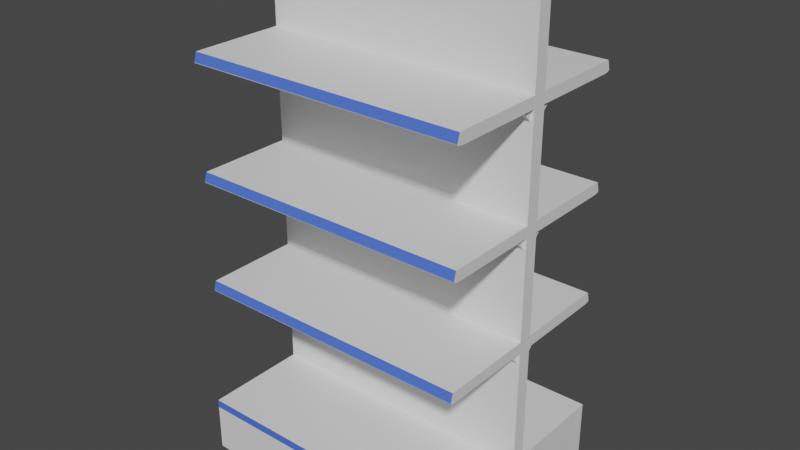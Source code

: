# Source: Shelf.blend  (saved by Blender 2.80.75; exported with 4.5.12 LTS)
import bpy
from mathutils import Matrix  # noqa: F401  (used for matrix-valued properties, if any)

bpy.ops.wm.read_factory_settings(use_empty=True)
scene = bpy.context.scene
scene.name = 'Scene'

# ---- collections
col_collection = bpy.data.collections.new('Collection'); scene.collection.children.link(col_collection)

# ---- materials (node trees are filled in below, after node groups)
mat_shelf = bpy.data.materials.new('Shelf')
mat_shelf.use_transparent_shadow = False
mat_price_tags = bpy.data.materials.new('Price Tags')
mat_price_tags.use_transparent_shadow = False
mat_price_tags.diffuse_color = (0.07819, 0.1651, 0.7991, 1.0)
mat_price_tags.roughness = 0.5005

# ---- material node trees
mat_shelf.use_nodes = True; mat_shelf.node_tree.nodes.clear()
_N = mat_shelf.node_tree.nodes; _L = mat_shelf.node_tree.links
n0 = _N.new('ShaderNodeOutputMaterial'); n0.name = 'Material Output'; n0.location = (300, 300)
n1 = _N.new('ShaderNodeBsdfPrincipled'); n1.name = 'Principled BSDF'; n1.location = (10, 300)
n1.distribution = 'GGX'
n1.subsurface_method = 'BURLEY'
n1.inputs[3].default_value = 1.45
n1.inputs[27].default_value = (0.0, 0.0, 0.0, 1.0)
n1.inputs[28].default_value = 1.0
_L.new(n1.outputs[0], n0.inputs[0])
n0.is_active_output = True
mat_price_tags.use_nodes = True; mat_price_tags.node_tree.nodes.clear()
_N = mat_price_tags.node_tree.nodes; _L = mat_price_tags.node_tree.links
n0 = _N.new('ShaderNodeOutputMaterial'); n0.name = 'Material Output'; n0.location = (300, 300)
n1 = _N.new('ShaderNodeBsdfPrincipled'); n1.name = 'Principled BSDF'; n1.location = (10, 300)
n1.distribution = 'GGX'
n1.subsurface_method = 'BURLEY'
n1.inputs[0].default_value = (0.07819, 0.1651, 0.7991, 1.0)
n1.inputs[3].default_value = 1.45
n1.inputs[27].default_value = (0.0, 0.0, 0.0, 1.0)
n1.inputs[28].default_value = 1.0
_L.new(n1.outputs[0], n0.inputs[0])
n0.is_active_output = True

# ---- world
world_world = bpy.data.worlds.new('World'); scene.world = world_world
world_world.use_nodes = True; world_world.node_tree.nodes.clear()
_N = world_world.node_tree.nodes; _L = world_world.node_tree.links
n0 = _N.new('ShaderNodeOutputWorld'); n0.name = 'World Output'; n0.location = (300, 300)
n1 = _N.new('ShaderNodeBackground'); n1.name = 'Background'; n1.location = (10, 300)
n1.inputs[0].default_value = (0.05088, 0.05088, 0.05088, 1.0)
_L.new(n1.outputs[0], n0.inputs[0])
n0.is_active_output = True
world_world.color = (0.05088, 0.05088, 0.05088)
world_world.use_sun_shadow = False
world_world.sun_shadow_jitter_overblur = 0.0

# ---- meshes
me_cube = bpy.data.meshes.new('Cube')
me_cube.from_pydata([(1.0, 1.0, 1.0), (1.0, 1.0, -1.0), (1.0, -1.0, 1.0), (1.0, -1.0, -1.0), (-1.0, 1.0, 1.0), (-1.0, 1.0, -1.0), (-1.0, -1.0, 1.0), (-1.0, -1.0, -1.0), (1.0, 1.0, 0.7026), (-1.0, -1.0, 0.7026), (1.0, -1.0, 0.7026), (-1.0, 1.0, 0.7026), (-1.0, -0.0625, 1.0), (-1.0, -0.0625, 17.0), (-1.0, 0.0625, 1.0), (-1.0, 0.0625, 17.0), (1.0, -0.0625, 1.0), (1.0, -0.0625, 17.0), (1.0, 0.0625, 1.0), (1.0, 0.0625, 17.0), (0.958, -0.06221, 4.9), (0.958, -0.1625, 5.3), (0.958, -0.0625, 4.9), (0.958, -0.0625, 5.3), (0.978, -0.06221, 4.9), (0.978, -0.1625, 5.3), (0.978, -0.0625, 4.9), (0.978, -0.0625, 5.3), (-1.0, -0.9125, 5.7), (-1.0, -0.0625, 5.3), (-1.0, -0.0625, 5.7), (1.0, -0.9125, 5.7), (1.0, -0.0625, 5.3), (1.0, -0.0625, 5.7), (-1.0, -0.8843, 5.7), (1.0, -0.8843, 5.7), (-1.0, -0.9231, 5.326), (-1.0, -0.9356, 5.378), (-1.0, -0.9285, 5.338), (-1.0, -0.9327, 5.352), (-1.0, -0.9352, 5.366), (1.0, -0.9356, 5.378), (1.0, -0.9231, 5.326), (1.0, -0.9352, 5.366), (1.0, -0.9327, 5.352), (1.0, -0.9285, 5.338), (-1.0, -0.8509, 5.3), (-1.0, -0.9229, 5.325), (-1.0, -0.9069, 5.326), (-1.0, -0.8741, 5.302), (-1.0, -0.8959, 5.307), (-1.0, -0.913, 5.316), (1.0, -0.9229, 5.325), (1.0, -0.8509, 5.3), (1.0, -0.9069, 5.326), (1.0, -0.913, 5.316), (1.0, -0.8959, 5.307), (1.0, -0.8741, 5.302), (-0.982, -0.06221, 4.9), (-0.982, -0.1625, 5.3), (-0.982, -0.0625, 4.9), (-0.982, -0.0625, 5.3), (-0.962, -0.06221, 4.9), (-0.962, -0.1625, 5.3), (-0.962, -0.0625, 4.9), (-0.962, -0.0625, 5.3), (0.958, -0.06221, 8.9), (0.958, -0.1625, 9.3), (0.958, -0.0625, 8.9), (0.958, -0.0625, 9.3), (0.978, -0.06221, 8.9), (0.978, -0.1625, 9.3), (0.978, -0.0625, 8.9), (0.978, -0.0625, 9.3), (-1.0, -0.9125, 9.7), (-1.0, -0.0625, 9.3), (-1.0, -0.0625, 9.7), (1.0, -0.9125, 9.7), (1.0, -0.0625, 9.3), (1.0, -0.0625, 9.7), (-1.0, -0.8843, 9.7), (1.0, -0.8843, 9.7), (-1.0, -0.9231, 9.326), (-1.0, -0.9356, 9.378), (-1.0, -0.9285, 9.338), (-1.0, -0.9327, 9.352), (-1.0, -0.9352, 9.366), (1.0, -0.9356, 9.378), (1.0, -0.9231, 9.326), (1.0, -0.9352, 9.366), (1.0, -0.9327, 9.352), (1.0, -0.9285, 9.338), (-1.0, -0.8509, 9.3), (-1.0, -0.9229, 9.325), (-1.0, -0.9069, 9.326), (-1.0, -0.8741, 9.302), (-1.0, -0.8959, 9.307), (-1.0, -0.913, 9.316), (1.0, -0.9229, 9.325), (1.0, -0.8509, 9.3), (1.0, -0.9069, 9.326), (1.0, -0.913, 9.316), (1.0, -0.8959, 9.307), (1.0, -0.8741, 9.302), (-0.982, -0.06221, 8.9), (-0.982, -0.1625, 9.3), (-0.982, -0.0625, 8.9), (-0.982, -0.0625, 9.3), (-0.962, -0.06221, 8.9), (-0.962, -0.1625, 9.3), (-0.962, -0.0625, 8.9), (-0.962, -0.0625, 9.3), (0.958, -0.06221, 12.9), (0.958, -0.1625, 13.3), (0.958, -0.0625, 12.9), (0.958, -0.0625, 13.3), (0.978, -0.06221, 12.9), (0.978, -0.1625, 13.3), (0.978, -0.0625, 12.9), (0.978, -0.0625, 13.3), (-1.0, -0.9125, 13.7), (-1.0, -0.0625, 13.3), (-1.0, -0.0625, 13.7), (1.0, -0.9125, 13.7), (1.0, -0.0625, 13.3), (1.0, -0.0625, 13.7), (-1.0, -0.8843, 13.7), (1.0, -0.8843, 13.7), (-1.0, -0.9231, 13.33), (-1.0, -0.9356, 13.38), (-1.0, -0.9285, 13.34), (-1.0, -0.9327, 13.35), (-1.0, -0.9352, 13.37), (1.0, -0.9356, 13.38), (1.0, -0.9231, 13.33), (1.0, -0.9352, 13.37), (1.0, -0.9327, 13.35), (1.0, -0.9285, 13.34), (-1.0, -0.8509, 13.3), (-1.0, -0.9229, 13.33), (-1.0, -0.9069, 13.33), (-1.0, -0.8741, 13.3), (-1.0, -0.8959, 13.31), (-1.0, -0.913, 13.32), (1.0, -0.9229, 13.33), (1.0, -0.8509, 13.3), (1.0, -0.9069, 13.33), (1.0, -0.913, 13.32), (1.0, -0.8959, 13.31), (1.0, -0.8741, 13.3), (-0.982, -0.06221, 12.9), (-0.982, -0.1625, 13.3), (-0.982, -0.0625, 12.9), (-0.982, -0.0625, 13.3), (-0.962, -0.06221, 12.9), (-0.962, -0.1625, 13.3), (-0.962, -0.0625, 12.9), (-0.962, -0.0625, 13.3), (-0.958, 0.0626, 4.9), (-0.958, 0.1629, 5.3), (-0.958, 0.06289, 4.9), (-0.958, 0.06289, 5.3), (-0.978, 0.0626, 4.9), (-0.978, 0.1629, 5.3), (-0.978, 0.06289, 4.9), (-0.978, 0.06289, 5.3), (1.0, 0.9129, 5.7), (1.0, 0.06289, 5.3), (1.0, 0.06289, 5.7), (-1.0, 0.9129, 5.7), (-1.0, 0.06289, 5.3), (-1.0, 0.06289, 5.7), (1.0, 0.8847, 5.7), (-1.0, 0.8847, 5.7), (1.0, 0.9235, 5.326), (1.0, 0.936, 5.378), (1.0, 0.9289, 5.338), (1.0, 0.9331, 5.352), (1.0, 0.9356, 5.366), (-1.0, 0.936, 5.378), (-1.0, 0.9235, 5.326), (-1.0, 0.9356, 5.366), (-1.0, 0.9331, 5.352), (-1.0, 0.9289, 5.338), (1.0, 0.8513, 5.3), (1.0, 0.9233, 5.325), (1.0, 0.9073, 5.326), (1.0, 0.8745, 5.302), (1.0, 0.8962, 5.307), (1.0, 0.9134, 5.316), (-1.0, 0.9233, 5.325), (-1.0, 0.8513, 5.3), (-1.0, 0.9073, 5.326), (-1.0, 0.9134, 5.316), (-1.0, 0.8962, 5.307), (-1.0, 0.8745, 5.302), (0.982, 0.0626, 4.9), (0.982, 0.1629, 5.3), (0.982, 0.06289, 4.9), (0.982, 0.06289, 5.3), (0.962, 0.0626, 4.9), (0.962, 0.1629, 5.3), (0.962, 0.06289, 4.9), (0.962, 0.06289, 5.3), (-0.958, 0.0626, 8.9), (-0.958, 0.1629, 9.3), (-0.958, 0.06289, 8.9), (-0.958, 0.06289, 9.3), (-0.978, 0.0626, 8.9), (-0.978, 0.1629, 9.3), (-0.978, 0.06289, 8.9), (-0.978, 0.06289, 9.3), (1.0, 0.9129, 9.7), (1.0, 0.06289, 9.3), (1.0, 0.06289, 9.7), (-1.0, 0.9129, 9.7), (-1.0, 0.06289, 9.3), (-1.0, 0.06289, 9.7), (1.0, 0.8847, 9.7), (-1.0, 0.8847, 9.7), (1.0, 0.9235, 9.326), (1.0, 0.936, 9.378), (1.0, 0.9289, 9.338), (1.0, 0.9331, 9.352), (1.0, 0.9356, 9.366), (-1.0, 0.936, 9.378), (-1.0, 0.9235, 9.326), (-1.0, 0.9356, 9.366), (-1.0, 0.9331, 9.352), (-1.0, 0.9289, 9.338), (1.0, 0.8513, 9.3), (1.0, 0.9233, 9.325), (1.0, 0.9073, 9.326), (1.0, 0.8745, 9.302), (1.0, 0.8962, 9.307), (1.0, 0.9134, 9.316), (-1.0, 0.9233, 9.325), (-1.0, 0.8513, 9.3), (-1.0, 0.9073, 9.326), (-1.0, 0.9134, 9.316), (-1.0, 0.8962, 9.307), (-1.0, 0.8745, 9.302), (0.982, 0.0626, 8.9), (0.982, 0.1629, 9.3), (0.982, 0.06289, 8.9), (0.982, 0.06289, 9.3), (0.962, 0.0626, 8.9), (0.962, 0.1629, 9.3), (0.962, 0.06289, 8.9), (0.962, 0.06289, 9.3), (-0.958, 0.0626, 12.9), (-0.958, 0.1629, 13.3), (-0.958, 0.06289, 12.9), (-0.958, 0.06289, 13.3), (-0.978, 0.0626, 12.9), (-0.978, 0.1629, 13.3), (-0.978, 0.06289, 12.9), (-0.978, 0.06289, 13.3), (1.0, 0.9129, 13.7), (1.0, 0.06289, 13.3), (1.0, 0.06289, 13.7), (-1.0, 0.9129, 13.7), (-1.0, 0.06289, 13.3), (-1.0, 0.06289, 13.7), (1.0, 0.8847, 13.7), (-1.0, 0.8847, 13.7), (1.0, 0.9235, 13.33), (1.0, 0.936, 13.38), (1.0, 0.9289, 13.34), (1.0, 0.9331, 13.35), (1.0, 0.9356, 13.37), (-1.0, 0.936, 13.38), (-1.0, 0.9235, 13.33), (-1.0, 0.9356, 13.37), (-1.0, 0.9331, 13.35), (-1.0, 0.9289, 13.34), (1.0, 0.8513, 13.3), (1.0, 0.9233, 13.33), (1.0, 0.9073, 13.33), (1.0, 0.8745, 13.3), (1.0, 0.8962, 13.31), (1.0, 0.9134, 13.32), (-1.0, 0.9233, 13.33), (-1.0, 0.8513, 13.3), (-1.0, 0.9073, 13.33), (-1.0, 0.9134, 13.32), (-1.0, 0.8962, 13.31), (-1.0, 0.8745, 13.3), (0.982, 0.0626, 12.9), (0.982, 0.1629, 13.3), (0.982, 0.06289, 12.9), (0.982, 0.06289, 13.3), (0.962, 0.0626, 12.9), (0.962, 0.1629, 13.3), (0.962, 0.06289, 12.9), (0.962, 0.06289, 13.3)], [], [(0, 4, 6, 2), (10, 2, 6, 9), (9, 6, 4, 11), (5, 1, 3, 7), (8, 0, 2, 10), (11, 4, 0, 8), (5, 11, 8, 1), (1, 8, 10, 3), (7, 9, 11, 5), (3, 10, 9, 7), (12, 13, 15, 14), (14, 15, 19, 18), (18, 19, 17, 16), (16, 17, 13, 12), (14, 18, 16, 12), (19, 15, 13, 17), (20, 21, 23, 22), (22, 23, 27, 26), (26, 27, 25, 24), (24, 25, 21, 20), (22, 26, 24, 20), (27, 23, 21, 25), (32, 33, 35, 54, 53), (29, 30, 33, 32), (29, 32, 53, 46), (47, 52, 42, 36), (52, 54, 35, 31, 41, 43, 44, 45, 42), (35, 34, 28, 31), (33, 30, 34, 35), (46, 48, 34, 30, 29), (41, 31, 28, 37), (46, 49, 48), (49, 50, 48), (50, 51, 48), (51, 47, 48), (52, 55, 54), (55, 56, 54), (56, 57, 54), (57, 53, 54), (36, 42, 45, 38), (38, 45, 44, 39), (39, 44, 43, 40), (40, 43, 41, 37), (52, 47, 51, 55), (55, 51, 50, 56), (56, 50, 49, 57), (57, 49, 46, 53), (36, 38, 39, 40, 37, 28, 34, 48, 47), (58, 59, 61, 60), (60, 61, 65, 64), (64, 65, 63, 62), (62, 63, 59, 58), (60, 64, 62, 58), (65, 61, 59, 63), (66, 67, 69, 68), (68, 69, 73, 72), (72, 73, 71, 70), (70, 71, 67, 66), (68, 72, 70, 66), (73, 69, 67, 71), (78, 79, 81, 100, 99), (75, 76, 79, 78), (75, 78, 99, 92), (93, 98, 88, 82), (98, 100, 81, 77, 87, 89, 90, 91, 88), (81, 80, 74, 77), (79, 76, 80, 81), (92, 94, 80, 76, 75), (87, 77, 74, 83), (92, 95, 94), (95, 96, 94), (96, 97, 94), (97, 93, 94), (98, 101, 100), (101, 102, 100), (102, 103, 100), (103, 99, 100), (82, 88, 91, 84), (84, 91, 90, 85), (85, 90, 89, 86), (86, 89, 87, 83), (98, 93, 97, 101), (101, 97, 96, 102), (102, 96, 95, 103), (103, 95, 92, 99), (82, 84, 85, 86, 83, 74, 80, 94, 93), (104, 105, 107, 106), (106, 107, 111, 110), (110, 111, 109, 108), (108, 109, 105, 104), (106, 110, 108, 104), (111, 107, 105, 109), (112, 113, 115, 114), (114, 115, 119, 118), (118, 119, 117, 116), (116, 117, 113, 112), (114, 118, 116, 112), (119, 115, 113, 117), (124, 125, 127, 146, 145), (121, 122, 125, 124), (121, 124, 145, 138), (139, 144, 134, 128), (144, 146, 127, 123, 133, 135, 136, 137, 134), (127, 126, 120, 123), (125, 122, 126, 127), (138, 140, 126, 122, 121), (133, 123, 120, 129), (138, 141, 140), (141, 142, 140), (142, 143, 140), (143, 139, 140), (144, 147, 146), (147, 148, 146), (148, 149, 146), (149, 145, 146), (128, 134, 137, 130), (130, 137, 136, 131), (131, 136, 135, 132), (132, 135, 133, 129), (144, 139, 143, 147), (147, 143, 142, 148), (148, 142, 141, 149), (149, 141, 138, 145), (128, 130, 131, 132, 129, 120, 126, 140, 139), (150, 151, 153, 152), (152, 153, 157, 156), (156, 157, 155, 154), (154, 155, 151, 150), (152, 156, 154, 150), (157, 153, 151, 155), (158, 159, 161, 160), (160, 161, 165, 164), (164, 165, 163, 162), (162, 163, 159, 158), (160, 164, 162, 158), (165, 161, 159, 163), (170, 171, 173, 192, 191), (167, 168, 171, 170), (167, 170, 191, 184), (185, 190, 180, 174), (190, 192, 173, 169, 179, 181, 182, 183, 180), (173, 172, 166, 169), (171, 168, 172, 173), (184, 186, 172, 168, 167), (179, 169, 166, 175), (184, 187, 186), (187, 188, 186), (188, 189, 186), (189, 185, 186), (190, 193, 192), (193, 194, 192), (194, 195, 192), (195, 191, 192), (174, 180, 183, 176), (176, 183, 182, 177), (177, 182, 181, 178), (178, 181, 179, 175), (190, 185, 189, 193), (193, 189, 188, 194), (194, 188, 187, 195), (195, 187, 184, 191), (174, 176, 177, 178, 175, 166, 172, 186, 185), (196, 197, 199, 198), (198, 199, 203, 202), (202, 203, 201, 200), (200, 201, 197, 196), (198, 202, 200, 196), (203, 199, 197, 201), (204, 205, 207, 206), (206, 207, 211, 210), (210, 211, 209, 208), (208, 209, 205, 204), (206, 210, 208, 204), (211, 207, 205, 209), (216, 217, 219, 238, 237), (213, 214, 217, 216), (213, 216, 237, 230), (231, 236, 226, 220), (236, 238, 219, 215, 225, 227, 228, 229, 226), (219, 218, 212, 215), (217, 214, 218, 219), (230, 232, 218, 214, 213), (225, 215, 212, 221), (230, 233, 232), (233, 234, 232), (234, 235, 232), (235, 231, 232), (236, 239, 238), (239, 240, 238), (240, 241, 238), (241, 237, 238), (220, 226, 229, 222), (222, 229, 228, 223), (223, 228, 227, 224), (224, 227, 225, 221), (236, 231, 235, 239), (239, 235, 234, 240), (240, 234, 233, 241), (241, 233, 230, 237), (220, 222, 223, 224, 221, 212, 218, 232, 231), (242, 243, 245, 244), (244, 245, 249, 248), (248, 249, 247, 246), (246, 247, 243, 242), (244, 248, 246, 242), (249, 245, 243, 247), (250, 251, 253, 252), (252, 253, 257, 256), (256, 257, 255, 254), (254, 255, 251, 250), (252, 256, 254, 250), (257, 253, 251, 255), (262, 263, 265, 284, 283), (259, 260, 263, 262), (259, 262, 283, 276), (277, 282, 272, 266), (282, 284, 265, 261, 271, 273, 274, 275, 272), (265, 264, 258, 261), (263, 260, 264, 265), (276, 278, 264, 260, 259), (271, 261, 258, 267), (276, 279, 278), (279, 280, 278), (280, 281, 278), (281, 277, 278), (282, 285, 284), (285, 286, 284), (286, 287, 284), (287, 283, 284), (266, 272, 275, 268), (268, 275, 274, 269), (269, 274, 273, 270), (270, 273, 271, 267), (282, 277, 281, 285), (285, 281, 280, 286), (286, 280, 279, 287), (287, 279, 276, 283), (266, 268, 269, 270, 267, 258, 264, 278, 277), (288, 289, 291, 290), (290, 291, 295, 294), (294, 295, 293, 292), (292, 293, 289, 288), (290, 294, 292, 288), (295, 291, 289, 293)])
me_cube.polygons.foreach_set('material_index', [0, 1, 0, 0, 0, 1, 0, 0, 0, 0, 0, 0, 0, 0, 0, 0, 0, 0, 0, 0, 0, 0, 0, 0, 0, 0, 0, 0, 0, 0, 1, 0, 0, 0, 0, 0, 0, 0, 0, 0, 0, 0, 0, 0, 0, 0, 0, 0, 0, 0, 0, 0, 0, 0, 0, 0, 0, 0, 0, 0, 0, 0, 0, 0, 0, 0, 0, 0, 1, 0, 0, 0, 0, 0, 0, 0, 0, 0, 0, 0, 0, 0, 0, 0, 0, 0, 0, 0, 0, 0, 0, 0, 0, 0, 0, 0, 0, 0, 0, 0, 0, 0, 0, 0, 0, 0, 1, 0, 0, 0, 0, 0, 0, 0, 0, 0, 0, 0, 0, 0, 0, 0, 0, 0, 0, 0, 0, 0, 0, 0, 0, 0, 0, 0, 0, 0, 0, 0, 0, 0, 0, 0, 0, 0, 1, 0, 0, 0, 0, 0, 0, 0, 0, 0, 0, 0, 0, 0, 0, 0, 0, 0, 0, 0, 0, 0, 0, 0, 0, 0, 0, 0, 0, 0, 0, 0, 0, 0, 0, 0, 0, 0, 1, 0, 0, 0, 0, 0, 0, 0, 0, 0, 0, 0, 0, 0, 0, 0, 0, 0, 0, 0, 0, 0, 0, 0, 0, 0, 0, 0, 0, 0, 0, 0, 0, 0, 0, 0, 0, 0, 1, 0, 0, 0, 0, 0, 0, 0, 0, 0, 0, 0, 0, 0, 0, 0, 0, 0, 0, 0, 0, 0, 0, 0])
_uv = me_cube.uv_layers.new(name='UVMap')
_uv.uv.foreach_set('vector', [0.375, 0.0, 0.625, 0.0, 0.625, 0.25, 0.375, 0.25, 0.5878, 0.25, 0.625, 0.25, 0.625, 0.5, 0.5878, 0.5, 0.5878, 0.5, 0.625, 0.5, 0.625, 0.75, 0.5878, 0.75, 0.375, 0.75, 0.625, 0.75, 0.625, 1.0, 0.375, 1.0, 0.3378, 0.5, 0.375, 0.5, 0.375, 0.75, 0.3378, 0.75, 0.8378, 0.5, 0.875, 0.5, 0.875, 0.75, 0.8378, 0.75, 0.625, 0.5, 0.8378, 0.5, 0.8378, 0.75, 0.625, 0.75, 0.125, 0.5, 0.3378, 0.5, 0.3378, 0.75, 0.125, 0.75, 0.375, 0.5, 0.5878, 0.5, 0.5878, 0.75, 0.375, 0.75, 0.375, 0.25, 0.5878, 0.25, 0.5878, 0.5, 0.375, 0.5, 0.375, 0.0, 0.625, 0.0, 0.625, 0.25, 0.375, 0.25, 0.375, 0.25, 0.625, 0.25, 0.625, 0.5, 0.375, 0.5, 0.375, 0.5, 0.625, 0.5, 0.625, 0.75, 0.375, 0.75, 0.375, 0.75, 0.625, 0.75, 0.625, 1.0, 0.375, 1.0, 0.125, 0.5, 0.375, 0.5, 0.375, 0.75, 0.125, 0.75, 0.625, 0.5, 0.875, 0.5, 0.875, 0.75, 0.625, 0.75, 0.375, 0.0, 0.625, 0.0, 0.625, 0.25, 0.375, 0.25, 0.375, 0.25, 0.625, 0.25, 0.625, 0.5, 0.375, 0.5, 0.375, 0.5, 0.625, 0.5, 0.625, 0.75, 0.375, 0.75, 0.375, 0.75, 0.625, 0.75, 0.625, 1.0, 0.375, 1.0, 0.125, 0.5, 0.375, 0.5, 0.375, 0.75, 0.125, 0.75, 0.625, 0.5, 0.875, 0.5, 0.875, 0.75, 0.625, 0.75, 0.375, 0.5, 0.625, 0.5, 0.625, 0.7417, 0.3914, 0.7417, 0.375, 0.7253, 0.375, 0.25, 0.625, 0.25, 0.625, 0.5, 0.375, 0.5, 0.125, 0.5, 0.375, 0.5, 0.375, 0.7253, 0.125, 0.7253, 0.125, 0.7458, 0.375, 0.7458, 0.375, 0.7459, 0.125, 0.7459, 0.375, 0.7458, 0.3914, 0.7417, 0.625, 0.7417, 0.625, 0.75, 0.3938, 0.75, 0.3864, 0.7497, 0.38, 0.7488, 0.3763, 0.7475, 0.375, 0.7459, 0.625, 0.7417, 0.875, 0.7417, 0.875, 0.75, 0.625, 0.75, 0.625, 0.5, 0.875, 0.5, 0.875, 0.7417, 0.625, 0.7417, 0.375, 0.02473, 0.3914, 0.00829, 0.625, 0.00829, 0.625, 0.25, 0.375, 0.25, 0.3938, 0.75, 0.625, 0.75, 0.625, 1.0, 0.3938, 1.0, 0.375, 0.02473, 0.3762, 0.0181, 0.3914, 0.00829, 0.3762, 0.0181, 0.3798, 0.00829, 0.3914, 0.00829, 0.3798, 0.00829, 0.3848, 0.00829, 0.3914, 0.00829, 0.3848, 0.00829, 0.3908, 0.00829, 0.3914, 0.00829, 0.375, 0.7458, 0.375, 0.7442, 0.3914, 0.7417, 0.375, 0.7442, 0.375, 0.7426, 0.3914, 0.7417, 0.375, 0.7426, 0.375, 0.7414, 0.3914, 0.7417, 0.375, 0.7414, 0.375, 0.7407, 0.3914, 0.7417, 0.125, 0.7459, 0.375, 0.7459, 0.375, 0.7478, 0.125, 0.7478, 0.125, 0.7478, 0.375, 0.7478, 0.375, 0.75, 0.125, 0.75, 0.375, 1.0, 0.375, 0.75, 0.3853, 0.75, 0.3853, 1.0, 0.3853, 1.0, 0.3853, 0.75, 0.3938, 0.75, 0.3938, 1.0, 0.375, 0.7458, 0.125, 0.7458, 0.125, 0.7442, 0.375, 0.7442, 0.375, 0.7442, 0.125, 0.7442, 0.125, 0.7417, 0.375, 0.7417, 0.375, 0.7417, 0.125, 0.7417, 0.125, 0.7319, 0.375, 0.7319, 0.375, 0.7319, 0.125, 0.7319, 0.125, 0.7253, 0.375, 0.7253, 0.375, 0.004118, 0.3763, 0.002548, 0.38, 0.001226, 0.3864, 0.0003207, 0.3938, 0.0, 0.625, 0.0, 0.625, 0.00829, 0.3914, 0.00829, 0.375, 0.004172, 0.375, 0.0, 0.625, 0.0, 0.625, 0.25, 0.375, 0.25, 0.375, 0.25, 0.625, 0.25, 0.625, 0.5, 0.375, 0.5, 0.375, 0.5, 0.625, 0.5, 0.625, 0.75, 0.375, 0.75, 0.375, 0.75, 0.625, 0.75, 0.625, 1.0, 0.375, 1.0, 0.125, 0.5, 0.375, 0.5, 0.375, 0.75, 0.125, 0.75, 0.625, 0.5, 0.875, 0.5, 0.875, 0.75, 0.625, 0.75, 0.375, 0.0, 0.625, 0.0, 0.625, 0.25, 0.375, 0.25, 0.375, 0.25, 0.625, 0.25, 0.625, 0.5, 0.375, 0.5, 0.375, 0.5, 0.625, 0.5, 0.625, 0.75, 0.375, 0.75, 0.375, 0.75, 0.625, 0.75, 0.625, 1.0, 0.375, 1.0, 0.125, 0.5, 0.375, 0.5, 0.375, 0.75, 0.125, 0.75, 0.625, 0.5, 0.875, 0.5, 0.875, 0.75, 0.625, 0.75, 0.375, 0.5, 0.625, 0.5, 0.625, 0.7417, 0.3914, 0.7417, 0.375, 0.7253, 0.375, 0.25, 0.625, 0.25, 0.625, 0.5, 0.375, 0.5, 0.125, 0.5, 0.375, 0.5, 0.375, 0.7253, 0.125, 0.7253, 0.125, 0.7458, 0.375, 0.7458, 0.375, 0.7459, 0.125, 0.7459, 0.375, 0.7458, 0.3914, 0.7417, 0.625, 0.7417, 0.625, 0.75, 0.3938, 0.75, 0.3864, 0.7497, 0.38, 0.7488, 0.3763, 0.7475, 0.375, 0.7459, 0.625, 0.7417, 0.875, 0.7417, 0.875, 0.75, 0.625, 0.75, 0.625, 0.5, 0.875, 0.5, 0.875, 0.7417, 0.625, 0.7417, 0.375, 0.02473, 0.3914, 0.00829, 0.625, 0.00829, 0.625, 0.25, 0.375, 0.25, 0.3938, 0.75, 0.625, 0.75, 0.625, 1.0, 0.3938, 1.0, 0.375, 0.02473, 0.3762, 0.0181, 0.3914, 0.00829, 0.3762, 0.0181, 0.3798, 0.00829, 0.3914, 0.00829, 0.3798, 0.00829, 0.3848, 0.00829, 0.3914, 0.00829, 0.3848, 0.00829, 0.3908, 0.00829, 0.3914, 0.00829, 0.375, 0.7458, 0.375, 0.7442, 0.3914, 0.7417, 0.375, 0.7442, 0.375, 0.7426, 0.3914, 0.7417, 0.375, 0.7426, 0.375, 0.7414, 0.3914, 0.7417, 0.375, 0.7414, 0.375, 0.7407, 0.3914, 0.7417, 0.125, 0.7459, 0.375, 0.7459, 0.375, 0.7478, 0.125, 0.7478, 0.125, 0.7478, 0.375, 0.7478, 0.375, 0.75, 0.125, 0.75, 0.375, 1.0, 0.375, 0.75, 0.3853, 0.75, 0.3853, 1.0, 0.3853, 1.0, 0.3853, 0.75, 0.3938, 0.75, 0.3938, 1.0, 0.375, 0.7458, 0.125, 0.7458, 0.125, 0.7442, 0.375, 0.7442, 0.375, 0.7442, 0.125, 0.7442, 0.125, 0.7417, 0.375, 0.7417, 0.375, 0.7417, 0.125, 0.7417, 0.125, 0.7319, 0.375, 0.7319, 0.375, 0.7319, 0.125, 0.7319, 0.125, 0.7253, 0.375, 0.7253, 0.375, 0.004118, 0.3763, 0.002548, 0.38, 0.001226, 0.3864, 0.0003207, 0.3938, 0.0, 0.625, 0.0, 0.625, 0.00829, 0.3914, 0.00829, 0.375, 0.004172, 0.375, 0.0, 0.625, 0.0, 0.625, 0.25, 0.375, 0.25, 0.375, 0.25, 0.625, 0.25, 0.625, 0.5, 0.375, 0.5, 0.375, 0.5, 0.625, 0.5, 0.625, 0.75, 0.375, 0.75, 0.375, 0.75, 0.625, 0.75, 0.625, 1.0, 0.375, 1.0, 0.125, 0.5, 0.375, 0.5, 0.375, 0.75, 0.125, 0.75, 0.625, 0.5, 0.875, 0.5, 0.875, 0.75, 0.625, 0.75, 0.375, 0.0, 0.625, 0.0, 0.625, 0.25, 0.375, 0.25, 0.375, 0.25, 0.625, 0.25, 0.625, 0.5, 0.375, 0.5, 0.375, 0.5, 0.625, 0.5, 0.625, 0.75, 0.375, 0.75, 0.375, 0.75, 0.625, 0.75, 0.625, 1.0, 0.375, 1.0, 0.125, 0.5, 0.375, 0.5, 0.375, 0.75, 0.125, 0.75, 0.625, 0.5, 0.875, 0.5, 0.875, 0.75, 0.625, 0.75, 0.375, 0.5, 0.625, 0.5, 0.625, 0.7417, 0.3914, 0.7417, 0.375, 0.7253, 0.375, 0.25, 0.625, 0.25, 0.625, 0.5, 0.375, 0.5, 0.125, 0.5, 0.375, 0.5, 0.375, 0.7253, 0.125, 0.7253, 0.125, 0.7458, 0.375, 0.7458, 0.375, 0.7459, 0.125, 0.7459, 0.375, 0.7458, 0.3914, 0.7417, 0.625, 0.7417, 0.625, 0.75, 0.3938, 0.75, 0.3864, 0.7497, 0.38, 0.7488, 0.3763, 0.7475, 0.375, 0.7459, 0.625, 0.7417, 0.875, 0.7417, 0.875, 0.75, 0.625, 0.75, 0.625, 0.5, 0.875, 0.5, 0.875, 0.7417, 0.625, 0.7417, 0.375, 0.02473, 0.3914, 0.00829, 0.625, 0.00829, 0.625, 0.25, 0.375, 0.25, 0.3938, 0.75, 0.625, 0.75, 0.625, 1.0, 0.3938, 1.0, 0.375, 0.02473, 0.3762, 0.0181, 0.3914, 0.00829, 0.3762, 0.0181, 0.3798, 0.00829, 0.3914, 0.00829, 0.3798, 0.00829, 0.3848, 0.00829, 0.3914, 0.00829, 0.3848, 0.00829, 0.3908, 0.00829, 0.3914, 0.00829, 0.375, 0.7458, 0.375, 0.7442, 0.3914, 0.7417, 0.375, 0.7442, 0.375, 0.7426, 0.3914, 0.7417, 0.375, 0.7426, 0.375, 0.7414, 0.3914, 0.7417, 0.375, 0.7414, 0.375, 0.7407, 0.3914, 0.7417, 0.125, 0.7459, 0.375, 0.7459, 0.375, 0.7478, 0.125, 0.7478, 0.125, 0.7478, 0.375, 0.7478, 0.375, 0.75, 0.125, 0.75, 0.375, 1.0, 0.375, 0.75, 0.3853, 0.75, 0.3853, 1.0, 0.3853, 1.0, 0.3853, 0.75, 0.3938, 0.75, 0.3938, 1.0, 0.375, 0.7458, 0.125, 0.7458, 0.125, 0.7442, 0.375, 0.7442, 0.375, 0.7442, 0.125, 0.7442, 0.125, 0.7417, 0.375, 0.7417, 0.375, 0.7417, 0.125, 0.7417, 0.125, 0.7319, 0.375, 0.7319, 0.375, 0.7319, 0.125, 0.7319, 0.125, 0.7253, 0.375, 0.7253, 0.375, 0.004118, 0.3763, 0.002548, 0.38, 0.001226, 0.3864, 0.0003207, 0.3938, 0.0, 0.625, 0.0, 0.625, 0.00829, 0.3914, 0.00829, 0.375, 0.004172, 0.375, 0.0, 0.625, 0.0, 0.625, 0.25, 0.375, 0.25, 0.375, 0.25, 0.625, 0.25, 0.625, 0.5, 0.375, 0.5, 0.375, 0.5, 0.625, 0.5, 0.625, 0.75, 0.375, 0.75, 0.375, 0.75, 0.625, 0.75, 0.625, 1.0, 0.375, 1.0, 0.125, 0.5, 0.375, 0.5, 0.375, 0.75, 0.125, 0.75, 0.625, 0.5, 0.875, 0.5, 0.875, 0.75, 0.625, 0.75, 0.375, 0.0, 0.625, 0.0, 0.625, 0.25, 0.375, 0.25, 0.375, 0.25, 0.625, 0.25, 0.625, 0.5, 0.375, 0.5, 0.375, 0.5, 0.625, 0.5, 0.625, 0.75, 0.375, 0.75, 0.375, 0.75, 0.625, 0.75, 0.625, 1.0, 0.375, 1.0, 0.125, 0.5, 0.375, 0.5, 0.375, 0.75, 0.125, 0.75, 0.625, 0.5, 0.875, 0.5, 0.875, 0.75, 0.625, 0.75, 0.375, 0.5, 0.625, 0.5, 0.625, 0.7417, 0.3914, 0.7417, 0.375, 0.7253, 0.375, 0.25, 0.625, 0.25, 0.625, 0.5, 0.375, 0.5, 0.125, 0.5, 0.375, 0.5, 0.375, 0.7253, 0.125, 0.7253, 0.125, 0.7458, 0.375, 0.7458, 0.375, 0.7459, 0.125, 0.7459, 0.375, 0.7458, 0.3914, 0.7417, 0.625, 0.7417, 0.625, 0.75, 0.3938, 0.75, 0.3864, 0.7497, 0.38, 0.7488, 0.3763, 0.7475, 0.375, 0.7459, 0.625, 0.7417, 0.875, 0.7417, 0.875, 0.75, 0.625, 0.75, 0.625, 0.5, 0.875, 0.5, 0.875, 0.7417, 0.625, 0.7417, 0.375, 0.02473, 0.3914, 0.00829, 0.625, 0.00829, 0.625, 0.25, 0.375, 0.25, 0.3938, 0.75, 0.625, 0.75, 0.625, 1.0, 0.3938, 1.0, 0.375, 0.02473, 0.3762, 0.0181, 0.3914, 0.00829, 0.3762, 0.0181, 0.3798, 0.00829, 0.3914, 0.00829, 0.3798, 0.00829, 0.3848, 0.00829, 0.3914, 0.00829, 0.3848, 0.00829, 0.3908, 0.00829, 0.3914, 0.00829, 0.375, 0.7458, 0.375, 0.7442, 0.3914, 0.7417, 0.375, 0.7442, 0.375, 0.7426, 0.3914, 0.7417, 0.375, 0.7426, 0.375, 0.7414, 0.3914, 0.7417, 0.375, 0.7414, 0.375, 0.7407, 0.3914, 0.7417, 0.125, 0.7459, 0.375, 0.7459, 0.375, 0.7478, 0.125, 0.7478, 0.125, 0.7478, 0.375, 0.7478, 0.375, 0.75, 0.125, 0.75, 0.375, 1.0, 0.375, 0.75, 0.3853, 0.75, 0.3853, 1.0, 0.3853, 1.0, 0.3853, 0.75, 0.3938, 0.75, 0.3938, 1.0, 0.375, 0.7458, 0.125, 0.7458, 0.125, 0.7442, 0.375, 0.7442, 0.375, 0.7442, 0.125, 0.7442, 0.125, 0.7417, 0.375, 0.7417, 0.375, 0.7417, 0.125, 0.7417, 0.125, 0.7319, 0.375, 0.7319, 0.375, 0.7319, 0.125, 0.7319, 0.125, 0.7253, 0.375, 0.7253, 0.375, 0.004118, 0.3763, 0.002548, 0.38, 0.001226, 0.3864, 0.0003207, 0.3938, 0.0, 0.625, 0.0, 0.625, 0.00829, 0.3914, 0.00829, 0.375, 0.004172, 0.375, 0.0, 0.625, 0.0, 0.625, 0.25, 0.375, 0.25, 0.375, 0.25, 0.625, 0.25, 0.625, 0.5, 0.375, 0.5, 0.375, 0.5, 0.625, 0.5, 0.625, 0.75, 0.375, 0.75, 0.375, 0.75, 0.625, 0.75, 0.625, 1.0, 0.375, 1.0, 0.125, 0.5, 0.375, 0.5, 0.375, 0.75, 0.125, 0.75, 0.625, 0.5, 0.875, 0.5, 0.875, 0.75, 0.625, 0.75, 0.375, 0.0, 0.625, 0.0, 0.625, 0.25, 0.375, 0.25, 0.375, 0.25, 0.625, 0.25, 0.625, 0.5, 0.375, 0.5, 0.375, 0.5, 0.625, 0.5, 0.625, 0.75, 0.375, 0.75, 0.375, 0.75, 0.625, 0.75, 0.625, 1.0, 0.375, 1.0, 0.125, 0.5, 0.375, 0.5, 0.375, 0.75, 0.125, 0.75, 0.625, 0.5, 0.875, 0.5, 0.875, 0.75, 0.625, 0.75, 0.375, 0.5, 0.625, 0.5, 0.625, 0.7417, 0.3914, 0.7417, 0.375, 0.7253, 0.375, 0.25, 0.625, 0.25, 0.625, 0.5, 0.375, 0.5, 0.125, 0.5, 0.375, 0.5, 0.375, 0.7253, 0.125, 0.7253, 0.125, 0.7458, 0.375, 0.7458, 0.375, 0.7459, 0.125, 0.7459, 0.375, 0.7458, 0.3914, 0.7417, 0.625, 0.7417, 0.625, 0.75, 0.3938, 0.75, 0.3864, 0.7497, 0.38, 0.7488, 0.3763, 0.7475, 0.375, 0.7459, 0.625, 0.7417, 0.875, 0.7417, 0.875, 0.75, 0.625, 0.75, 0.625, 0.5, 0.875, 0.5, 0.875, 0.7417, 0.625, 0.7417, 0.375, 0.02473, 0.3914, 0.00829, 0.625, 0.00829, 0.625, 0.25, 0.375, 0.25, 0.3938, 0.75, 0.625, 0.75, 0.625, 1.0, 0.3938, 1.0, 0.375, 0.02473, 0.3762, 0.0181, 0.3914, 0.00829, 0.3762, 0.0181, 0.3798, 0.00829, 0.3914, 0.00829, 0.3798, 0.00829, 0.3848, 0.00829, 0.3914, 0.00829, 0.3848, 0.00829, 0.3908, 0.00829, 0.3914, 0.00829, 0.375, 0.7458, 0.375, 0.7442, 0.3914, 0.7417, 0.375, 0.7442, 0.375, 0.7426, 0.3914, 0.7417, 0.375, 0.7426, 0.375, 0.7414, 0.3914, 0.7417, 0.375, 0.7414, 0.375, 0.7407, 0.3914, 0.7417, 0.125, 0.7459, 0.375, 0.7459, 0.375, 0.7478, 0.125, 0.7478, 0.125, 0.7478, 0.375, 0.7478, 0.375, 0.75, 0.125, 0.75, 0.375, 1.0, 0.375, 0.75, 0.3853, 0.75, 0.3853, 1.0, 0.3853, 1.0, 0.3853, 0.75, 0.3938, 0.75, 0.3938, 1.0, 0.375, 0.7458, 0.125, 0.7458, 0.125, 0.7442, 0.375, 0.7442, 0.375, 0.7442, 0.125, 0.7442, 0.125, 0.7417, 0.375, 0.7417, 0.375, 0.7417, 0.125, 0.7417, 0.125, 0.7319, 0.375, 0.7319, 0.375, 0.7319, 0.125, 0.7319, 0.125, 0.7253, 0.375, 0.7253, 0.375, 0.004118, 0.3763, 0.002548, 0.38, 0.001226, 0.3864, 0.0003207, 0.3938, 0.0, 0.625, 0.0, 0.625, 0.00829, 0.3914, 0.00829, 0.375, 0.004172, 0.375, 0.0, 0.625, 0.0, 0.625, 0.25, 0.375, 0.25, 0.375, 0.25, 0.625, 0.25, 0.625, 0.5, 0.375, 0.5, 0.375, 0.5, 0.625, 0.5, 0.625, 0.75, 0.375, 0.75, 0.375, 0.75, 0.625, 0.75, 0.625, 1.0, 0.375, 1.0, 0.125, 0.5, 0.375, 0.5, 0.375, 0.75, 0.125, 0.75, 0.625, 0.5, 0.875, 0.5, 0.875, 0.75, 0.625, 0.75, 0.375, 0.0, 0.625, 0.0, 0.625, 0.25, 0.375, 0.25, 0.375, 0.25, 0.625, 0.25, 0.625, 0.5, 0.375, 0.5, 0.375, 0.5, 0.625, 0.5, 0.625, 0.75, 0.375, 0.75, 0.375, 0.75, 0.625, 0.75, 0.625, 1.0, 0.375, 1.0, 0.125, 0.5, 0.375, 0.5, 0.375, 0.75, 0.125, 0.75, 0.625, 0.5, 0.875, 0.5, 0.875, 0.75, 0.625, 0.75, 0.375, 0.5, 0.625, 0.5, 0.625, 0.7417, 0.3914, 0.7417, 0.375, 0.7253, 0.375, 0.25, 0.625, 0.25, 0.625, 0.5, 0.375, 0.5, 0.125, 0.5, 0.375, 0.5, 0.375, 0.7253, 0.125, 0.7253, 0.125, 0.7458, 0.375, 0.7458, 0.375, 0.7459, 0.125, 0.7459, 0.375, 0.7458, 0.3914, 0.7417, 0.625, 0.7417, 0.625, 0.75, 0.3938, 0.75, 0.3864, 0.7497, 0.38, 0.7488, 0.3763, 0.7475, 0.375, 0.7459, 0.625, 0.7417, 0.875, 0.7417, 0.875, 0.75, 0.625, 0.75, 0.625, 0.5, 0.875, 0.5, 0.875, 0.7417, 0.625, 0.7417, 0.375, 0.02473, 0.3914, 0.00829, 0.625, 0.00829, 0.625, 0.25, 0.375, 0.25, 0.3938, 0.75, 0.625, 0.75, 0.625, 1.0, 0.3938, 1.0, 0.375, 0.02473, 0.3762, 0.0181, 0.3914, 0.00829, 0.3762, 0.0181, 0.3798, 0.00829, 0.3914, 0.00829, 0.3798, 0.00829, 0.3848, 0.00829, 0.3914, 0.00829, 0.3848, 0.00829, 0.3908, 0.00829, 0.3914, 0.00829, 0.375, 0.7458, 0.375, 0.7442, 0.3914, 0.7417, 0.375, 0.7442, 0.375, 0.7426, 0.3914, 0.7417, 0.375, 0.7426, 0.375, 0.7414, 0.3914, 0.7417, 0.375, 0.7414, 0.375, 0.7407, 0.3914, 0.7417, 0.125, 0.7459, 0.375, 0.7459, 0.375, 0.7478, 0.125, 0.7478, 0.125, 0.7478, 0.375, 0.7478, 0.375, 0.75, 0.125, 0.75, 0.375, 1.0, 0.375, 0.75, 0.3853, 0.75, 0.3853, 1.0, 0.3853, 1.0, 0.3853, 0.75, 0.3938, 0.75, 0.3938, 1.0, 0.375, 0.7458, 0.125, 0.7458, 0.125, 0.7442, 0.375, 0.7442, 0.375, 0.7442, 0.125, 0.7442, 0.125, 0.7417, 0.375, 0.7417, 0.375, 0.7417, 0.125, 0.7417, 0.125, 0.7319, 0.375, 0.7319, 0.375, 0.7319, 0.125, 0.7319, 0.125, 0.7253, 0.375, 0.7253, 0.375, 0.004118, 0.3763, 0.002548, 0.38, 0.001226, 0.3864, 0.0003207, 0.3938, 0.0, 0.625, 0.0, 0.625, 0.00829, 0.3914, 0.00829, 0.375, 0.004172, 0.375, 0.0, 0.625, 0.0, 0.625, 0.25, 0.375, 0.25, 0.375, 0.25, 0.625, 0.25, 0.625, 0.5, 0.375, 0.5, 0.375, 0.5, 0.625, 0.5, 0.625, 0.75, 0.375, 0.75, 0.375, 0.75, 0.625, 0.75, 0.625, 1.0, 0.375, 1.0, 0.125, 0.5, 0.375, 0.5, 0.375, 0.75, 0.125, 0.75, 0.625, 0.5, 0.875, 0.5, 0.875, 0.75, 0.625, 0.75])
me_cube.materials.append(mat_shelf)
me_cube.materials.append(mat_price_tags)
me_cube.use_remesh_preserve_volume = False
me_cube.use_remesh_preserve_attributes = False
me_cube.use_mirror_vertex_groups = False
me_cube.update()

# ---- objects
ob_base = bpy.data.objects.new('Base', me_cube)

# ---- transforms, parenting, visibility, modifiers, constraints
ob_base.location = (0.0, 0.0, 0.0)
ob_base.scale = (5.0, 4.0, 1.0)
ob_base.lock_rotations_4d = False
ob_base.empty_display_type = 'ARROWS'
ob_base.lineart.crease_threshold = 0.0

# ---- collection membership
col_collection.objects.link(ob_base)

# ---- scene / render settings (as saved in the file)
scene.frame_start = 1; scene.frame_end = 250; scene.frame_set(1)
scene.render.engine = 'BLENDER_EEVEE_NEXT'
scene.cycles.use_denoising = False
scene.cycles.samples = 128
scene.cycles.sampling_pattern = 'TABULATED_SOBOL'
scene.cycles.use_adaptive_sampling = False
scene.cycles.use_light_tree = False
scene.view_settings.view_transform = 'Filmic'
bpy.context.view_layer.update()

# ---- added for rendering (the .blend has no active camera and no usable light): camera, sun
cam_auto = bpy.data.cameras.new('AutoCamera')
cam_auto.lens = 50.0
cam_auto.sensor_width = 36.0
cam_auto.clip_end = 1000.0
ob_auto_camera = bpy.data.objects.new('AutoCamera', cam_auto)
scene.collection.objects.link(ob_auto_camera)
ob_auto_camera.location = (20.4391, -24.5268, 24.3512)
ob_auto_camera.rotation_euler = (1.09748, -7.21219e-08, 0.694738)
scene.camera = ob_auto_camera
light_auto_sun = bpy.data.lights.new('AutoSun', 'SUN')
light_auto_sun.energy = 3.0
light_auto_sun.angle = 0.0523599
ob_auto_sun = bpy.data.objects.new('AutoSun', light_auto_sun)
scene.collection.objects.link(ob_auto_sun)
ob_auto_sun.rotation_euler = (0.872665, 0.174533, 0.523599)
bpy.context.view_layer.update()
